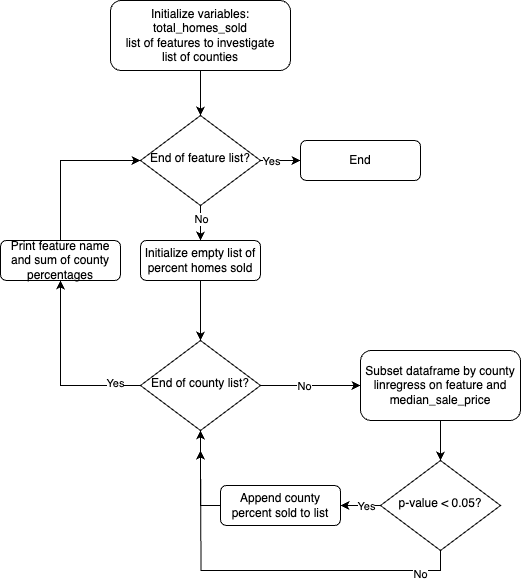

The diagram above was exported from draw.io. Its source (the exported page's mxGraphModel, read from the mxfile embedded in the PNG):
<mxGraphModel dx="464" dy="644" grid="1" gridSize="10" guides="1" tooltips="1" connect="1" arrows="1" fold="1" page="1" pageScale="1" pageWidth="827" pageHeight="1169" math="0" shadow="0">
  <root>
    <mxCell id="WIyWlLk6GJQsqaUBKTNV-0" />
    <mxCell id="WIyWlLk6GJQsqaUBKTNV-1" parent="WIyWlLk6GJQsqaUBKTNV-0" />
    <mxCell id="XiEDb2bx_pi5S7ZMJcGw-16" value="" style="edgeStyle=orthogonalEdgeStyle;rounded=0;orthogonalLoop=1;jettySize=auto;html=1;" edge="1" parent="WIyWlLk6GJQsqaUBKTNV-1" source="WIyWlLk6GJQsqaUBKTNV-3" target="WIyWlLk6GJQsqaUBKTNV-6">
      <mxGeometry relative="1" as="geometry" />
    </mxCell>
    <mxCell id="WIyWlLk6GJQsqaUBKTNV-3" value="Initialize variables:&lt;div&gt;total_homes_sold&lt;/div&gt;&lt;div&gt;list of features to investigate&lt;/div&gt;&lt;div&gt;list of counties&lt;/div&gt;" style="rounded=1;whiteSpace=wrap;html=1;fontSize=12;glass=0;strokeWidth=1;shadow=0;" parent="WIyWlLk6GJQsqaUBKTNV-1" vertex="1">
      <mxGeometry x="130" y="50" width="180" height="70" as="geometry" />
    </mxCell>
    <mxCell id="XiEDb2bx_pi5S7ZMJcGw-17" value="" style="edgeStyle=orthogonalEdgeStyle;rounded=0;orthogonalLoop=1;jettySize=auto;html=1;" edge="1" parent="WIyWlLk6GJQsqaUBKTNV-1" source="WIyWlLk6GJQsqaUBKTNV-6" target="WIyWlLk6GJQsqaUBKTNV-7">
      <mxGeometry relative="1" as="geometry" />
    </mxCell>
    <mxCell id="XiEDb2bx_pi5S7ZMJcGw-18" value="Yes" style="edgeLabel;html=1;align=center;verticalAlign=middle;resizable=0;points=[];" vertex="1" connectable="0" parent="XiEDb2bx_pi5S7ZMJcGw-17">
      <mxGeometry x="-0.5" relative="1" as="geometry">
        <mxPoint as="offset" />
      </mxGeometry>
    </mxCell>
    <mxCell id="XiEDb2bx_pi5S7ZMJcGw-19" value="" style="edgeStyle=orthogonalEdgeStyle;rounded=0;orthogonalLoop=1;jettySize=auto;html=1;" edge="1" parent="WIyWlLk6GJQsqaUBKTNV-1" source="WIyWlLk6GJQsqaUBKTNV-6" target="WIyWlLk6GJQsqaUBKTNV-12">
      <mxGeometry relative="1" as="geometry" />
    </mxCell>
    <mxCell id="XiEDb2bx_pi5S7ZMJcGw-20" value="No" style="edgeLabel;html=1;align=center;verticalAlign=middle;resizable=0;points=[];" vertex="1" connectable="0" parent="XiEDb2bx_pi5S7ZMJcGw-19">
      <mxGeometry x="-0.4222" relative="1" as="geometry">
        <mxPoint as="offset" />
      </mxGeometry>
    </mxCell>
    <mxCell id="WIyWlLk6GJQsqaUBKTNV-6" value="End of feature list?" style="rhombus;whiteSpace=wrap;html=1;shadow=0;fontFamily=Helvetica;fontSize=12;align=center;strokeWidth=1;spacing=6;spacingTop=-4;" parent="WIyWlLk6GJQsqaUBKTNV-1" vertex="1">
      <mxGeometry x="160" y="165" width="120" height="90" as="geometry" />
    </mxCell>
    <mxCell id="WIyWlLk6GJQsqaUBKTNV-7" value="End" style="rounded=1;whiteSpace=wrap;html=1;fontSize=12;glass=0;strokeWidth=1;shadow=0;" parent="WIyWlLk6GJQsqaUBKTNV-1" vertex="1">
      <mxGeometry x="320" y="190" width="120" height="40" as="geometry" />
    </mxCell>
    <mxCell id="XiEDb2bx_pi5S7ZMJcGw-13" style="edgeStyle=orthogonalEdgeStyle;rounded=0;orthogonalLoop=1;jettySize=auto;html=1;exitX=0;exitY=0.5;exitDx=0;exitDy=0;entryX=0.5;entryY=1;entryDx=0;entryDy=0;" edge="1" parent="WIyWlLk6GJQsqaUBKTNV-1" source="WIyWlLk6GJQsqaUBKTNV-11" target="XiEDb2bx_pi5S7ZMJcGw-0">
      <mxGeometry relative="1" as="geometry" />
    </mxCell>
    <mxCell id="WIyWlLk6GJQsqaUBKTNV-11" value="Append county percent sold to list" style="rounded=1;whiteSpace=wrap;html=1;fontSize=12;glass=0;strokeWidth=1;shadow=0;" parent="WIyWlLk6GJQsqaUBKTNV-1" vertex="1">
      <mxGeometry x="240" y="535" width="120" height="40" as="geometry" />
    </mxCell>
    <mxCell id="XiEDb2bx_pi5S7ZMJcGw-2" value="" style="edgeStyle=orthogonalEdgeStyle;rounded=0;orthogonalLoop=1;jettySize=auto;html=1;" edge="1" parent="WIyWlLk6GJQsqaUBKTNV-1" source="WIyWlLk6GJQsqaUBKTNV-12" target="XiEDb2bx_pi5S7ZMJcGw-0">
      <mxGeometry relative="1" as="geometry" />
    </mxCell>
    <mxCell id="WIyWlLk6GJQsqaUBKTNV-12" value="Initialize empty list of percent homes sold" style="rounded=1;whiteSpace=wrap;html=1;fontSize=12;glass=0;strokeWidth=1;shadow=0;" parent="WIyWlLk6GJQsqaUBKTNV-1" vertex="1">
      <mxGeometry x="160" y="290" width="120" height="40" as="geometry" />
    </mxCell>
    <mxCell id="XiEDb2bx_pi5S7ZMJcGw-4" style="edgeStyle=orthogonalEdgeStyle;rounded=0;orthogonalLoop=1;jettySize=auto;html=1;exitX=0;exitY=0.5;exitDx=0;exitDy=0;entryX=0.5;entryY=1;entryDx=0;entryDy=0;" edge="1" parent="WIyWlLk6GJQsqaUBKTNV-1" source="XiEDb2bx_pi5S7ZMJcGw-0" target="XiEDb2bx_pi5S7ZMJcGw-3">
      <mxGeometry relative="1" as="geometry" />
    </mxCell>
    <mxCell id="XiEDb2bx_pi5S7ZMJcGw-5" value="Yes" style="edgeLabel;html=1;align=center;verticalAlign=middle;resizable=0;points=[];" vertex="1" connectable="0" parent="XiEDb2bx_pi5S7ZMJcGw-4">
      <mxGeometry x="-0.7189" y="-3" relative="1" as="geometry">
        <mxPoint as="offset" />
      </mxGeometry>
    </mxCell>
    <mxCell id="XiEDb2bx_pi5S7ZMJcGw-7" value="" style="edgeStyle=orthogonalEdgeStyle;rounded=0;orthogonalLoop=1;jettySize=auto;html=1;" edge="1" parent="WIyWlLk6GJQsqaUBKTNV-1" source="XiEDb2bx_pi5S7ZMJcGw-0" target="XiEDb2bx_pi5S7ZMJcGw-6">
      <mxGeometry relative="1" as="geometry" />
    </mxCell>
    <mxCell id="XiEDb2bx_pi5S7ZMJcGw-8" value="No" style="edgeLabel;html=1;align=center;verticalAlign=middle;resizable=0;points=[];" vertex="1" connectable="0" parent="XiEDb2bx_pi5S7ZMJcGw-7">
      <mxGeometry x="-0.1333" relative="1" as="geometry">
        <mxPoint as="offset" />
      </mxGeometry>
    </mxCell>
    <mxCell id="XiEDb2bx_pi5S7ZMJcGw-0" value="End of county list?" style="rhombus;whiteSpace=wrap;html=1;shadow=0;fontFamily=Helvetica;fontSize=12;align=center;strokeWidth=1;spacing=6;spacingTop=-4;" vertex="1" parent="WIyWlLk6GJQsqaUBKTNV-1">
      <mxGeometry x="160" y="390" width="120" height="90" as="geometry" />
    </mxCell>
    <mxCell id="XiEDb2bx_pi5S7ZMJcGw-21" style="edgeStyle=orthogonalEdgeStyle;rounded=0;orthogonalLoop=1;jettySize=auto;html=1;exitX=0.5;exitY=0;exitDx=0;exitDy=0;entryX=0;entryY=0.5;entryDx=0;entryDy=0;" edge="1" parent="WIyWlLk6GJQsqaUBKTNV-1" source="XiEDb2bx_pi5S7ZMJcGw-3" target="WIyWlLk6GJQsqaUBKTNV-6">
      <mxGeometry relative="1" as="geometry" />
    </mxCell>
    <mxCell id="XiEDb2bx_pi5S7ZMJcGw-3" value="Print feature name and sum of county percentages" style="rounded=1;whiteSpace=wrap;html=1;fontSize=12;glass=0;strokeWidth=1;shadow=0;" vertex="1" parent="WIyWlLk6GJQsqaUBKTNV-1">
      <mxGeometry x="20" y="290" width="120" height="40" as="geometry" />
    </mxCell>
    <mxCell id="XiEDb2bx_pi5S7ZMJcGw-10" value="" style="edgeStyle=orthogonalEdgeStyle;rounded=0;orthogonalLoop=1;jettySize=auto;html=1;" edge="1" parent="WIyWlLk6GJQsqaUBKTNV-1" source="XiEDb2bx_pi5S7ZMJcGw-6" target="XiEDb2bx_pi5S7ZMJcGw-9">
      <mxGeometry relative="1" as="geometry" />
    </mxCell>
    <mxCell id="XiEDb2bx_pi5S7ZMJcGw-6" value="Subset dataframe by county&lt;div&gt;linregress on feature and median_sale_price&lt;/div&gt;" style="rounded=1;whiteSpace=wrap;html=1;fontSize=12;glass=0;strokeWidth=1;shadow=0;" vertex="1" parent="WIyWlLk6GJQsqaUBKTNV-1">
      <mxGeometry x="380" y="400" width="160" height="70" as="geometry" />
    </mxCell>
    <mxCell id="XiEDb2bx_pi5S7ZMJcGw-11" value="" style="edgeStyle=orthogonalEdgeStyle;rounded=0;orthogonalLoop=1;jettySize=auto;html=1;" edge="1" parent="WIyWlLk6GJQsqaUBKTNV-1" source="XiEDb2bx_pi5S7ZMJcGw-9" target="WIyWlLk6GJQsqaUBKTNV-11">
      <mxGeometry relative="1" as="geometry" />
    </mxCell>
    <mxCell id="XiEDb2bx_pi5S7ZMJcGw-12" value="Yes" style="edgeLabel;html=1;align=center;verticalAlign=middle;resizable=0;points=[];" vertex="1" connectable="0" parent="XiEDb2bx_pi5S7ZMJcGw-11">
      <mxGeometry x="-0.2571" relative="1" as="geometry">
        <mxPoint as="offset" />
      </mxGeometry>
    </mxCell>
    <mxCell id="XiEDb2bx_pi5S7ZMJcGw-14" style="edgeStyle=orthogonalEdgeStyle;rounded=0;orthogonalLoop=1;jettySize=auto;html=1;exitX=0.5;exitY=1;exitDx=0;exitDy=0;" edge="1" parent="WIyWlLk6GJQsqaUBKTNV-1" source="XiEDb2bx_pi5S7ZMJcGw-9">
      <mxGeometry relative="1" as="geometry">
        <mxPoint x="220" y="500" as="targetPoint" />
      </mxGeometry>
    </mxCell>
    <mxCell id="XiEDb2bx_pi5S7ZMJcGw-15" value="No" style="edgeLabel;html=1;align=center;verticalAlign=middle;resizable=0;points=[];" vertex="1" connectable="0" parent="XiEDb2bx_pi5S7ZMJcGw-14">
      <mxGeometry x="-0.7839" y="3" relative="1" as="geometry">
        <mxPoint as="offset" />
      </mxGeometry>
    </mxCell>
    <mxCell id="XiEDb2bx_pi5S7ZMJcGw-9" value="p-value &amp;lt; 0.05?" style="rhombus;whiteSpace=wrap;html=1;shadow=0;fontFamily=Helvetica;fontSize=12;align=center;strokeWidth=1;spacing=6;spacingTop=-4;" vertex="1" parent="WIyWlLk6GJQsqaUBKTNV-1">
      <mxGeometry x="400" y="510" width="120" height="90" as="geometry" />
    </mxCell>
  </root>
</mxGraphModel>